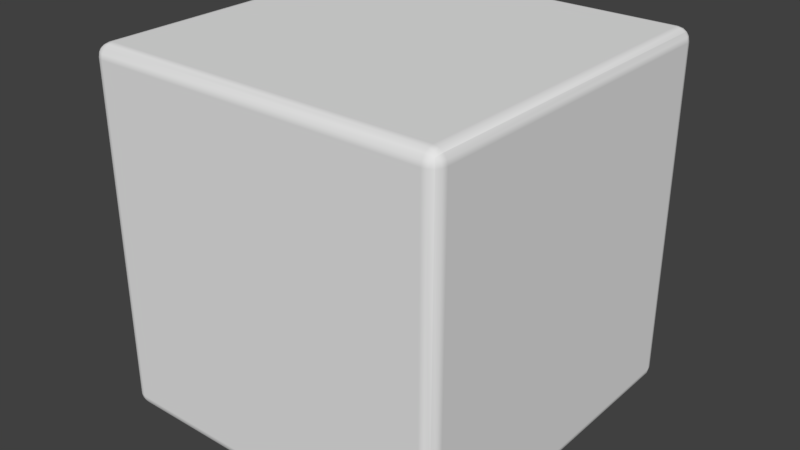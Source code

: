 # Source: rubikscube_faces.blend  (saved by Blender 2.78.0; exported with 4.5.12 LTS)
import bpy
from mathutils import Matrix  # noqa: F401  (used for matrix-valued properties, if any)

bpy.ops.wm.read_factory_settings(use_empty=True)
scene = bpy.context.scene
scene.name = 'Scene'

# ---- collections
col_collection_1 = bpy.data.collections.new('Collection 1'); scene.collection.children.link(col_collection_1)

# ---- world
world_world = bpy.data.worlds.new('World'); scene.world = world_world
world_world.color = (0.05088, 0.05088, 0.05088)
world_world.use_sun_shadow = False
world_world.sun_shadow_jitter_overblur = 0.0
world_world.cycles.sampling_method = 'MANUAL'

# ---- meshes
me_block_mesh_007 = bpy.data.meshes.new('block_mesh.007')
me_block_mesh_007.from_pydata([(-0.9293, -1.0, -0.9293), (-0.9293, -0.9793, -0.9793), (-0.9556, -0.9757, -0.9757), (-0.9701, -0.9701, -0.9701), (-0.9563, -0.9946, -0.9293), (-0.9793, -0.9793, -0.9293), (-0.9293, -0.9946, -0.9563), (-0.957, -0.9881, -0.957), (-0.9757, -0.9757, -0.9556), (-0.9293, -1.0, 0.9293), (-0.9293, -0.9946, 0.9563), (-0.9293, -0.9793, 0.9793), (-0.9563, -0.9946, 0.9293), (-0.957, -0.9881, 0.957), (-0.9556, -0.9757, 0.9757), (-0.9701, -0.9701, 0.9701), (-0.9793, -0.9793, 0.9293), (-0.9757, -0.9757, 0.9556), (0.9293, -1.0, -0.9293), (0.9701, -0.9701, -0.9701), (0.9793, -0.9793, -0.9293), (0.9757, -0.9757, -0.9556), (0.9293, -0.9946, -0.9563), (0.9293, -0.9793, -0.9793), (0.9563, -0.9946, -0.9293), (0.957, -0.9881, -0.957), (0.9556, -0.9757, -0.9757), (0.9293, -1.0, 0.9293), (0.9293, -0.9793, 0.9793), (0.9556, -0.9757, 0.9757), (0.9701, -0.9701, 0.9701), (0.9563, -0.9946, 0.9293), (0.9793, -0.9793, 0.9293), (0.9293, -0.9946, 0.9563), (0.957, -0.9881, 0.957), (0.9757, -0.9757, 0.9556)], [], [(18, 27, 9, 0), (0, 4, 7, 6), (4, 5, 8, 7), (6, 7, 2, 1), (7, 8, 3, 2), (9, 10, 13, 12), (10, 11, 14, 13), (12, 13, 17, 16), (13, 14, 15, 17), (18, 22, 25, 24), (22, 23, 26, 25), (24, 25, 21, 20), (25, 26, 19, 21), (27, 31, 34, 33), (31, 32, 35, 34), (33, 34, 29, 28), (34, 35, 30, 29), (0, 9, 12, 4), (4, 12, 16, 5), (27, 18, 24, 31), (31, 24, 20, 32), (1, 23, 22, 6), (6, 22, 18, 0), (28, 11, 10, 33), (33, 10, 9, 27)])
me_block_mesh_007.polygons.foreach_set('use_smooth', [True] * 25)
_uv = me_block_mesh_007.uv_layers.new(name='UVMap')
_uv.uv.foreach_set('vector', [0.03536, 0.9646, 0.03536, 0.03536, 0.9646, 0.03536, 0.9646, 0.9646, 0.9646, 0.9646, 0.9778, 0.9646, 0.9778, 0.9778, 0.9646, 0.9778, 0.9778, 0.9646, 1.0, 0.9646, 1.0, 0.9778, 0.9778, 0.9778, 0.9646, 0.9778, 0.9778, 0.9778, 0.9778, 1.0, 0.9646, 1.0, 0.9778, 0.9778, 1.0, 0.9778, 1.0, 1.0, 0.9778, 1.0, 0.9646, 0.03536, 0.9646, 0.02219, 0.9778, 0.02219, 0.9778, 0.03536, 0.9646, 0.02219, 0.9646, 4.215e-09, 0.9778, 2.645e-09, 0.9778, 0.02219, 0.9778, 0.03536, 0.9778, 0.02219, 1.0, 0.02219, 1.0, 0.03536, 0.9778, 0.02219, 0.9778, 2.645e-09, 1.0, 0.0, 1.0, 0.02219, 0.03536, 0.9646, 0.03536, 0.9778, 0.02219, 0.9778, 0.02219, 0.9646, 0.03536, 0.9778, 0.03536, 1.0, 0.02219, 1.0, 0.02219, 0.9778, 0.02219, 0.9646, 0.02219, 0.9778, 1.166e-07, 0.9778, 1.15e-07, 0.9646, 0.02219, 0.9778, 0.02219, 1.0, 0.0, 1.0, 1.166e-07, 0.9778, 0.03536, 0.03536, 0.02219, 0.03536, 0.02219, 0.02219, 0.03536, 0.02219, 0.02219, 0.03536, 4.215e-09, 0.03536, 2.645e-09, 0.02219, 0.02219, 0.02219, 0.03536, 0.02219, 0.02219, 0.02219, 0.02219, 1.166e-07, 0.03536, 1.15e-07, 0.02219, 0.02219, 2.645e-09, 0.02219, 0.0, 0.0, 0.02219, 1.166e-07, 0.9646, 0.9646, 0.9646, 0.03536, 0.9778, 0.03536, 0.9778, 0.9646, 0.9778, 0.9646, 0.9778, 0.03536, 1.0, 0.03536, 1.0, 0.9646, 0.03536, 0.03536, 0.03536, 0.9646, 0.02219, 0.9646, 0.02219, 0.03536, 0.02219, 0.03536, 0.02219, 0.9646, 1.15e-07, 0.9646, 4.215e-09, 0.03536, 0.9646, 1.0, 0.03536, 1.0, 0.03536, 0.9778, 0.9646, 0.9778, 0.9646, 0.9778, 0.03536, 0.9778, 0.03536, 0.9646, 0.9646, 0.9646, 0.03536, 1.15e-07, 0.9646, 4.215e-09, 0.9646, 0.02219, 0.03536, 0.02219, 0.03536, 0.02219, 0.9646, 0.02219, 0.9646, 0.03536, 0.03536, 0.03536])
me_block_mesh_007.use_remesh_preserve_volume = False
me_block_mesh_007.use_remesh_preserve_attributes = False
me_block_mesh_007.use_mirror_vertex_groups = False
me_block_mesh_007.update()
me_block_mesh_007.normals_split_custom_set([tuple(v) for v in zip(*[iter([-3.882e-06, -1.0, 1.99e-05, -2.009e-05, -1.0, -3.658e-06, 3.882e-06, -1.0, -1.99e-05, 2.009e-05, -1.0, 3.658e-06, 2.009e-05, -1.0, 3.658e-06, -0.3827, -0.9239, 2.319e-05, -0.3673, -0.8545, -0.3673, 2.309e-05, -0.9239, -0.3827, -0.3827, -0.9239, 2.319e-05, -0.4804, -0.8726, -0.08826, -0.5311, -0.7806, -0.3295, -0.3673, -0.8545, -0.3673, 2.309e-05, -0.9239, -0.3827, -0.3673, -0.8545, -0.3673, -0.3295, -0.7806, -0.5311, -0.08825, -0.8726, -0.4804, -0.3673, -0.8545, -0.3673, -0.5311, -0.7806, -0.3295, -0.4931, -0.7167, -0.4931, -0.3295, -0.7806, -0.5311, 3.882e-06, -1.0, -1.99e-05, 2.324e-05, -0.9239, 0.3827, -0.3673, -0.8545, 0.3673, -0.3827, -0.9239, -2.346e-05, 2.324e-05, -0.9239, 0.3827, -0.08826, -0.8726, 0.4804, -0.3295, -0.7806, 0.5311, -0.3673, -0.8545, 0.3673, -0.3827, -0.9239, -2.346e-05, -0.3673, -0.8545, 0.3673, -0.5311, -0.7806, 0.3295, -0.4968, -0.855, 0.1492, -0.3673, -0.8545, 0.3673, -0.3295, -0.7806, 0.5311, -0.4931, -0.7167, 0.4931, -0.5311, -0.7806, 0.3295, -3.882e-06, -1.0, 1.99e-05, -2.324e-05, -0.9239, -0.3827, 0.3673, -0.8545, -0.3673, 0.3827, -0.9239, 2.346e-05, -2.324e-05, -0.9239, -0.3827, 0.02823, -0.8628, -0.5047, 0.3295, -0.7806, -0.5311, 0.3673, -0.8545, -0.3673, 0.3827, -0.9239, 2.346e-05, 0.3673, -0.8545, -0.3673, 0.5311, -0.7806, -0.3295, 0.4804, -0.8726, -0.08827, 0.3673, -0.8545, -0.3673, 0.3295, -0.7806, -0.5311, 0.4931, -0.7167, -0.4931, 0.5311, -0.7806, -0.3295, -2.009e-05, -1.0, -3.658e-06, 0.3827, -0.9239, -2.319e-05, 0.3673, -0.8545, 0.3673, -2.309e-05, -0.9239, 0.3827, 0.3827, -0.9239, -2.319e-05, 0.4804, -0.8726, 0.08826, 0.5311, -0.7806, 0.3295, 0.3673, -0.8545, 0.3673, -2.309e-05, -0.9239, 0.3827, 0.3673, -0.8545, 0.3673, 0.3295, -0.7806, 0.5311, 0.08825, -0.8726, 0.4804, 0.3673, -0.8545, 0.3673, 0.5311, -0.7806, 0.3295, 0.4931, -0.7167, 0.4931, 0.3295, -0.7806, 0.5311, 2.009e-05, -1.0, 3.658e-06, 3.882e-06, -1.0, -1.99e-05, -0.3827, -0.9239, -2.346e-05, -0.3827, -0.9239, 2.319e-05, -0.3827, -0.9239, 2.319e-05, -0.3827, -0.9239, -2.346e-05, -0.4968, -0.855, 0.1492, -0.4804, -0.8726, -0.08826, -2.009e-05, -1.0, -3.658e-06, -3.882e-06, -1.0, 1.99e-05, 0.3827, -0.9239, 2.346e-05, 0.3827, -0.9239, -2.319e-05, 0.3827, -0.9239, -2.319e-05, 0.3827, -0.9239, 2.346e-05, 0.4804, -0.8726, -0.08827, 0.4804, -0.8726, 0.08826, -0.08825, -0.8726, -0.4804, 0.02823, -0.8628, -0.5047, -2.324e-05, -0.9239, -0.3827, 2.309e-05, -0.9239, -0.3827, 2.309e-05, -0.9239, -0.3827, -2.324e-05, -0.9239, -0.3827, -3.882e-06, -1.0, 1.99e-05, 2.009e-05, -1.0, 3.658e-06, 0.08825, -0.8726, 0.4804, -0.08826, -0.8726, 0.4804, 2.324e-05, -0.9239, 0.3827, -2.309e-05, -0.9239, 0.3827, -2.309e-05, -0.9239, 0.3827, 2.324e-05, -0.9239, 0.3827, 3.882e-06, -1.0, -1.99e-05, -2.009e-05, -1.0, -3.658e-06])] * 3)])
me_block_mesh_002 = bpy.data.meshes.new('block_mesh.002')
me_block_mesh_002.from_pydata([(-1.0, -0.9293, -0.9293), (-0.9701, -0.9701, -0.9701), (-0.9793, -0.9793, -0.9293), (-0.9757, -0.9757, -0.9556), (-0.9946, -0.9293, -0.9563), (-0.9793, -0.9293, -0.9793), (-0.9946, -0.9563, -0.9293), (-0.9881, -0.957, -0.957), (-0.9757, -0.9556, -0.9757), (-1.0, -0.9293, 0.9293), (-0.9701, -0.9701, 0.9701), (-0.9793, -0.9293, 0.9793), (-0.9757, -0.9556, 0.9757), (-0.9946, -0.9563, 0.9293), (-0.9793, -0.9793, 0.9293), (-0.9946, -0.9293, 0.9563), (-0.9881, -0.957, 0.957), (-0.9757, -0.9757, 0.9556), (-1.0, 0.9293, -0.9293), (-0.9793, 0.9293, -0.9793), (-0.9757, 0.9556, -0.9757), (-0.9701, 0.9701, -0.9701), (-0.9946, 0.9563, -0.9293), (-0.9793, 0.9793, -0.9293), (-0.9946, 0.9293, -0.9563), (-0.9881, 0.957, -0.957), (-0.9757, 0.9757, -0.9556), (-1.0, 0.9293, 0.9293), (-0.9701, 0.9701, 0.9701), (-0.9793, 0.9793, 0.9293), (-0.9757, 0.9757, 0.9556), (-0.9946, 0.9293, 0.9563), (-0.9793, 0.9293, 0.9793), (-0.9946, 0.9563, 0.9293), (-0.9881, 0.957, 0.957), (-0.9757, 0.9556, 0.9757)], [], [(0, 9, 27, 18), (0, 4, 7, 6), (4, 5, 8, 7), (6, 7, 3, 2), (7, 8, 1, 3), (9, 13, 16, 15), (13, 14, 17, 16), (15, 16, 12, 11), (16, 17, 10, 12), (18, 22, 25, 24), (22, 23, 26, 25), (24, 25, 20, 19), (25, 26, 21, 20), (27, 31, 34, 33), (31, 32, 35, 34), (33, 34, 30, 29), (34, 35, 28, 30), (19, 5, 4, 24), (24, 4, 0, 18), (2, 14, 13, 6), (6, 13, 9, 0), (11, 32, 31, 15), (15, 31, 27, 9), (29, 23, 22, 33), (33, 22, 18, 27)])
me_block_mesh_002.polygons.foreach_set('use_smooth', [True] * 25)
_uv = me_block_mesh_002.uv_layers.new(name='UVMap')
_uv.uv.foreach_set('vector', [0.9646, 0.9646, 0.03536, 0.9646, 0.03536, 0.03536, 0.9646, 0.03536, 0.9646, 0.9646, 0.9778, 0.9646, 0.9778, 0.9778, 0.9646, 0.9778, 0.9778, 0.9646, 1.0, 0.9646, 1.0, 0.9778, 0.9778, 0.9778, 0.9646, 0.9778, 0.9778, 0.9778, 0.9778, 1.0, 0.9646, 1.0, 0.9778, 0.9778, 1.0, 0.9778, 1.0, 1.0, 0.9778, 1.0, 0.03536, 0.9646, 0.03536, 0.9778, 0.02219, 0.9778, 0.02219, 0.9646, 0.03536, 0.9778, 0.03536, 1.0, 0.02219, 1.0, 0.02219, 0.9778, 0.02219, 0.9646, 0.02219, 0.9778, 1.166e-07, 0.9778, 1.15e-07, 0.9646, 0.02219, 0.9778, 0.02219, 1.0, 0.0, 1.0, 1.166e-07, 0.9778, 0.9646, 0.03536, 0.9646, 0.02219, 0.9778, 0.02219, 0.9778, 0.03536, 0.9646, 0.02219, 0.9646, 4.215e-09, 0.9778, 2.645e-09, 0.9778, 0.02219, 0.9778, 0.03536, 0.9778, 0.02219, 1.0, 0.02219, 1.0, 0.03536, 0.9778, 0.02219, 0.9778, 2.645e-09, 1.0, 0.0, 1.0, 0.02219, 0.03536, 0.03536, 0.02219, 0.03536, 0.02219, 0.02219, 0.03536, 0.02219, 0.02219, 0.03536, 4.215e-09, 0.03536, 2.645e-09, 0.02219, 0.02219, 0.02219, 0.03536, 0.02219, 0.02219, 0.02219, 0.02219, 1.166e-07, 0.03536, 1.15e-07, 0.02219, 0.02219, 2.645e-09, 0.02219, 0.0, 0.0, 0.02219, 1.166e-07, 1.0, 0.03536, 1.0, 0.9646, 0.9778, 0.9646, 0.9778, 0.03536, 0.9778, 0.03536, 0.9778, 0.9646, 0.9646, 0.9646, 0.9646, 0.03536, 0.9646, 1.0, 0.03536, 1.0, 0.03536, 0.9778, 0.9646, 0.9778, 0.9646, 0.9778, 0.03536, 0.9778, 0.03536, 0.9646, 0.9646, 0.9646, 1.15e-07, 0.9646, 4.215e-09, 0.03536, 0.02219, 0.03536, 0.02219, 0.9646, 0.02219, 0.9646, 0.02219, 0.03536, 0.03536, 0.03536, 0.03536, 0.9646, 0.03536, 1.15e-07, 0.9646, 4.215e-09, 0.9646, 0.02219, 0.03536, 0.02219, 0.03536, 0.02219, 0.9646, 0.02219, 0.9646, 0.03536, 0.03536, 0.03536])
me_block_mesh_002.use_remesh_preserve_volume = False
me_block_mesh_002.use_remesh_preserve_attributes = False
me_block_mesh_002.use_mirror_vertex_groups = False
me_block_mesh_002.update()
me_block_mesh_002.normals_split_custom_set([tuple(v) for v in zip(*[iter([-1.0, 3.658e-06, 2.009e-05, -1.0, 1.99e-05, -3.882e-06, -1.0, -3.658e-06, -2.009e-05, -1.0, -1.99e-05, 3.882e-06, -1.0, 3.658e-06, 2.009e-05, -0.9239, 2.319e-05, -0.3827, -0.8545, -0.3673, -0.3673, -0.9239, -0.3827, 2.309e-05, -0.9239, 2.319e-05, -0.3827, -0.8628, -0.02823, -0.5047, -0.7806, -0.3295, -0.5311, -0.8545, -0.3673, -0.3673, -0.9239, -0.3827, 2.309e-05, -0.8545, -0.3673, -0.3673, -0.7806, -0.5311, -0.3295, -0.8726, -0.4804, -0.08826, -0.8545, -0.3673, -0.3673, -0.7806, -0.3295, -0.5311, -0.7167, -0.4931, -0.4931, -0.7806, -0.5311, -0.3295, -1.0, 1.99e-05, -3.882e-06, -0.9239, -0.3827, -2.325e-05, -0.8545, -0.3673, 0.3673, -0.9201, -0.09814, 0.3792, -0.9239, -0.3827, -2.325e-05, -0.8628, -0.5047, 0.02823, -0.7806, -0.5311, 0.3295, -0.8545, -0.3673, 0.3673, -0.9201, -0.09814, 0.3792, -0.8545, -0.3673, 0.3673, -0.7806, -0.3295, 0.5311, -0.8269, -0.09021, 0.5551, -0.8545, -0.3673, 0.3673, -0.7806, -0.5311, 0.3295, -0.7167, -0.4931, 0.4931, -0.7806, -0.3295, 0.5311, -1.0, -1.99e-05, 3.882e-06, -0.9239, 0.3827, 2.325e-05, -0.8545, 0.3673, -0.3673, -0.9239, -2.346e-05, -0.3827, -0.9239, 0.3827, 2.325e-05, -0.8726, 0.4804, -0.08825, -0.7806, 0.5311, -0.3295, -0.8545, 0.3673, -0.3673, -0.9239, -2.346e-05, -0.3827, -0.8545, 0.3673, -0.3673, -0.7806, 0.3295, -0.5311, -0.8726, 0.08827, -0.4804, -0.8545, 0.3673, -0.3673, -0.7806, 0.5311, -0.3295, -0.7167, 0.4931, -0.4931, -0.7806, 0.3295, -0.5311, -1.0, -3.658e-06, -2.009e-05, -0.9201, 0.09814, 0.3792, -0.8545, 0.3673, 0.3673, -0.9239, 0.3827, -2.309e-05, -0.9201, 0.09814, 0.3792, -0.8269, 0.09021, 0.5551, -0.7806, 0.3295, 0.5311, -0.8545, 0.3673, 0.3673, -0.9239, 0.3827, -2.309e-05, -0.8545, 0.3673, 0.3673, -0.7806, 0.5311, 0.3295, -0.8726, 0.4804, 0.08826, -0.8545, 0.3673, 0.3673, -0.7806, 0.3295, 0.5311, -0.7167, 0.4931, 0.4931, -0.7806, 0.5311, 0.3295, -0.8726, 0.08827, -0.4804, -0.8628, -0.02823, -0.5047, -0.9239, 2.319e-05, -0.3827, -0.9239, -2.346e-05, -0.3827, -0.9239, -2.346e-05, -0.3827, -0.9239, 2.319e-05, -0.3827, -1.0, 3.658e-06, 2.009e-05, -1.0, -1.99e-05, 3.882e-06, -0.8726, -0.4804, -0.08826, -0.8628, -0.5047, 0.02823, -0.9239, -0.3827, -2.325e-05, -0.9239, -0.3827, 2.309e-05, -0.9239, -0.3827, 2.309e-05, -0.9239, -0.3827, -2.325e-05, -1.0, 1.99e-05, -3.882e-06, -1.0, 3.658e-06, 2.009e-05, -0.8269, -0.09021, 0.5551, -0.8269, 0.09021, 0.5551, -0.9201, 0.09814, 0.3792, -0.9201, -0.09814, 0.3792, -0.9201, -0.09814, 0.3792, -0.9201, 0.09814, 0.3792, -1.0, -3.658e-06, -2.009e-05, -1.0, 1.99e-05, -3.882e-06, -0.8726, 0.4804, 0.08826, -0.8726, 0.4804, -0.08825, -0.9239, 0.3827, 2.325e-05, -0.9239, 0.3827, -2.309e-05, -0.9239, 0.3827, -2.309e-05, -0.9239, 0.3827, 2.325e-05, -1.0, -1.99e-05, 3.882e-06, -1.0, -3.658e-06, -2.009e-05])] * 3)])
me_block_mesh_001 = bpy.data.meshes.new('block_mesh.001')
me_block_mesh_001.from_pydata([(-0.9293, -0.9293, -1.0), (-0.9293, -0.9563, -0.9946), (-0.9293, -0.9793, -0.9793), (-0.9563, -0.9293, -0.9946), (-0.957, -0.957, -0.9881), (-0.9556, -0.9757, -0.9757), (-0.9701, -0.9701, -0.9701), (-0.9793, -0.9293, -0.9793), (-0.9757, -0.9556, -0.9757), (-0.9293, 0.9293, -1.0), (-0.9563, 0.9293, -0.9946), (-0.9793, 0.9293, -0.9793), (-0.9293, 0.9563, -0.9946), (-0.957, 0.957, -0.9881), (-0.9757, 0.9556, -0.9757), (-0.9701, 0.9701, -0.9701), (-0.9293, 0.9793, -0.9793), (-0.9556, 0.9757, -0.9757), (0.9293, -0.9293, -1.0), (0.9563, -0.9293, -0.9946), (0.9793, -0.9293, -0.9793), (0.9293, -0.9563, -0.9946), (0.957, -0.957, -0.9881), (0.9757, -0.9556, -0.9757), (0.9701, -0.9701, -0.9701), (0.9293, -0.9793, -0.9793), (0.9556, -0.9757, -0.9757), (0.9293, 0.9293, -1.0), (0.9293, 0.9563, -0.9946), (0.9293, 0.9793, -0.9793), (0.9563, 0.9293, -0.9946), (0.957, 0.957, -0.9881), (0.9556, 0.9757, -0.9757), (0.9701, 0.9701, -0.9701), (0.9793, 0.9293, -0.9793), (0.9757, 0.9556, -0.9757)], [], [(0, 1, 4, 3), (1, 2, 5, 4), (3, 4, 8, 7), (4, 5, 6, 8), (9, 10, 13, 12), (10, 11, 14, 13), (12, 13, 17, 16), (13, 14, 15, 17), (18, 19, 22, 21), (19, 20, 23, 22), (21, 22, 26, 25), (22, 23, 24, 26), (27, 28, 31, 30), (28, 29, 32, 31), (30, 31, 35, 34), (31, 32, 33, 35), (9, 0, 3, 10), (10, 3, 7, 11), (27, 9, 12, 28), (28, 12, 16, 29), (18, 27, 30, 19), (19, 30, 34, 20), (0, 18, 21, 1), (1, 21, 25, 2), (9, 27, 18, 0)])
me_block_mesh_001.polygons.foreach_set('use_smooth', [True] * 25)
_uv = me_block_mesh_001.uv_layers.new(name='UVMap')
_uv.uv.foreach_set('vector', [0.9646, 0.03536, 0.9646, 0.02219, 0.9778, 0.02219, 0.9778, 0.03536, 0.9646, 0.02219, 0.9646, 3.161e-09, 0.9778, 1.984e-09, 0.9778, 0.02219, 0.9778, 0.03536, 0.9778, 0.02219, 1.0, 0.02219, 1.0, 0.03536, 0.9778, 0.02219, 0.9778, 1.984e-09, 1.0, 0.0, 1.0, 0.02219, 0.9646, 0.9646, 0.9778, 0.9646, 0.9778, 0.9778, 0.9646, 0.9778, 0.9778, 0.9646, 1.0, 0.9646, 1.0, 0.9778, 0.9778, 0.9778, 0.9646, 0.9778, 0.9778, 0.9778, 0.9778, 1.0, 0.9646, 1.0, 0.9778, 0.9778, 1.0, 0.9778, 1.0, 1.0, 0.9778, 1.0, 0.03536, 0.03536, 0.02219, 0.03536, 0.02219, 0.02219, 0.03536, 0.02219, 0.02219, 0.03536, 2.107e-09, 0.03536, 1.323e-09, 0.02219, 0.02219, 0.02219, 0.03536, 0.02219, 0.02219, 0.02219, 0.02219, 8.742e-08, 0.03536, 8.625e-08, 0.02219, 0.02219, 1.323e-09, 0.02219, 0.0, 0.0, 0.02219, 8.742e-08, 0.03536, 0.9646, 0.03536, 0.9778, 0.02219, 0.9778, 0.02219, 0.9646, 0.03536, 0.9778, 0.03536, 1.0, 0.02219, 1.0, 0.02219, 0.9778, 0.02219, 0.9646, 0.02219, 0.9778, 5.828e-08, 0.9778, 5.75e-08, 0.9646, 0.02219, 0.9778, 0.02219, 1.0, 0.0, 1.0, 5.828e-08, 0.9778, 0.9646, 0.9646, 0.9646, 0.03536, 0.9778, 0.03536, 0.9778, 0.9646, 0.9778, 0.9646, 0.9778, 0.03536, 1.0, 0.03536, 1.0, 0.9646, 0.03536, 0.9646, 0.9646, 0.9646, 0.9646, 0.9778, 0.03536, 0.9778, 0.03536, 0.9778, 0.9646, 0.9778, 0.9646, 1.0, 0.03536, 1.0, 0.03536, 0.03536, 0.03536, 0.9646, 0.02219, 0.9646, 0.02219, 0.03536, 0.02219, 0.03536, 0.02219, 0.9646, 5.75e-08, 0.9646, 2.107e-09, 0.03536, 0.9646, 0.03536, 0.03536, 0.03536, 0.03536, 0.02219, 0.9646, 0.02219, 0.9646, 0.02219, 0.03536, 0.02219, 0.03536, 8.625e-08, 0.9646, 3.161e-09, 0.9646, 0.9646, 0.03536, 0.9646, 0.03536, 0.03536, 0.9646, 0.03536])
me_block_mesh_001.use_remesh_preserve_volume = False
me_block_mesh_001.use_remesh_preserve_attributes = False
me_block_mesh_001.use_mirror_vertex_groups = False
me_block_mesh_001.update()
me_block_mesh_001.normals_split_custom_set([tuple(v) for v in zip(*[iter([1.568e-05, 8.058e-06, -1.0, 2.319e-05, -0.3827, -0.9239, -0.3673, -0.3673, -0.8545, -0.3827, 2.309e-05, -0.9239, 2.319e-05, -0.3827, -0.9239, -0.08827, -0.4804, -0.8726, -0.3295, -0.5311, -0.7806, -0.3673, -0.3673, -0.8545, -0.3827, 2.309e-05, -0.9239, -0.3673, -0.3673, -0.8545, -0.5311, -0.3295, -0.7806, -0.4968, -0.1492, -0.855, -0.3673, -0.3673, -0.8545, -0.3295, -0.5311, -0.7806, -0.4931, -0.4931, -0.7167, -0.5311, -0.3295, -0.7806, 7.884e-06, -1.59e-05, -1.0, -0.3827, -2.325e-05, -0.9239, -0.3673, 0.3673, -0.8545, 2.346e-05, 0.3827, -0.9239, -0.3827, -2.325e-05, -0.9239, -0.4804, 0.08825, -0.8726, -0.5311, 0.3295, -0.7806, -0.3673, 0.3673, -0.8545, 2.346e-05, 0.3827, -0.9239, -0.3673, 0.3673, -0.8545, -0.3295, 0.5311, -0.7806, -0.1492, 0.4968, -0.855, -0.3673, 0.3673, -0.8545, -0.5311, 0.3295, -0.7806, -0.4931, 0.4931, -0.7167, -0.3295, 0.5311, -0.7806, -7.884e-06, 1.59e-05, -1.0, 0.3827, 2.325e-05, -0.9239, 0.3673, -0.3673, -0.8545, -2.346e-05, -0.3827, -0.9239, 0.3827, 2.325e-05, -0.9239, 0.4804, -0.08825, -0.8726, 0.5311, -0.3295, -0.7806, 0.3673, -0.3673, -0.8545, -2.346e-05, -0.3827, -0.9239, 0.3673, -0.3673, -0.8545, 0.3295, -0.5311, -0.7806, 0.1492, -0.4968, -0.855, 0.3673, -0.3673, -0.8545, 0.5311, -0.3295, -0.7806, 0.4931, -0.4931, -0.7167, 0.3295, -0.5311, -0.7806, -1.568e-05, -8.058e-06, -1.0, -2.319e-05, 0.3827, -0.9239, 0.3673, 0.3673, -0.8545, 0.3827, -2.309e-05, -0.9239, -2.319e-05, 0.3827, -0.9239, 0.08827, 0.4804, -0.8726, 0.3295, 0.5311, -0.7806, 0.3673, 0.3673, -0.8545, 0.3827, -2.309e-05, -0.9239, 0.3673, 0.3673, -0.8545, 0.5311, 0.3295, -0.7806, 0.4968, 0.1492, -0.855, 0.3673, 0.3673, -0.8545, 0.3295, 0.5311, -0.7806, 0.4931, 0.4931, -0.7167, 0.5311, 0.3295, -0.7806, 7.884e-06, -1.59e-05, -1.0, 1.568e-05, 8.058e-06, -1.0, -0.3827, 2.309e-05, -0.9239, -0.3827, -2.325e-05, -0.9239, -0.3827, -2.325e-05, -0.9239, -0.3827, 2.309e-05, -0.9239, -0.4968, -0.1492, -0.855, -0.4804, 0.08825, -0.8726, -1.568e-05, -8.058e-06, -1.0, 7.884e-06, -1.59e-05, -1.0, 2.346e-05, 0.3827, -0.9239, -2.319e-05, 0.3827, -0.9239, -2.319e-05, 0.3827, -0.9239, 2.346e-05, 0.3827, -0.9239, -0.1492, 0.4968, -0.855, 0.08827, 0.4804, -0.8726, -7.884e-06, 1.59e-05, -1.0, -1.568e-05, -8.058e-06, -1.0, 0.3827, -2.309e-05, -0.9239, 0.3827, 2.325e-05, -0.9239, 0.3827, 2.325e-05, -0.9239, 0.3827, -2.309e-05, -0.9239, 0.4968, 0.1492, -0.855, 0.4804, -0.08825, -0.8726, 1.568e-05, 8.058e-06, -1.0, -7.884e-06, 1.59e-05, -1.0, -2.346e-05, -0.3827, -0.9239, 2.319e-05, -0.3827, -0.9239, 2.319e-05, -0.3827, -0.9239, -2.346e-05, -0.3827, -0.9239, 0.1492, -0.4968, -0.855, -0.08827, -0.4804, -0.8726, 7.884e-06, -1.59e-05, -1.0, -1.568e-05, -8.058e-06, -1.0, -7.884e-06, 1.59e-05, -1.0, 1.568e-05, 8.058e-06, -1.0])] * 3)])
me_block_mesh_006 = bpy.data.meshes.new('block_mesh.006')
me_block_mesh_006.from_pydata([(-0.9293, 1.0, -0.9293), (-0.9701, 0.9701, -0.9701), (-0.9793, 0.9793, -0.9293), (-0.9757, 0.9757, -0.9556), (-0.9293, 0.9946, -0.9563), (-0.9293, 0.9793, -0.9793), (-0.9563, 0.9946, -0.9293), (-0.957, 0.9881, -0.957), (-0.9556, 0.9757, -0.9757), (-0.9293, 1.0, 0.9293), (-0.9293, 0.9793, 0.9793), (-0.9556, 0.9757, 0.9757), (-0.9701, 0.9701, 0.9701), (-0.9563, 0.9946, 0.9293), (-0.9793, 0.9793, 0.9293), (-0.9293, 0.9946, 0.9563), (-0.957, 0.9881, 0.957), (-0.9757, 0.9757, 0.9556), (0.9293, 1.0, -0.9293), (0.9293, 0.9793, -0.9793), (0.9556, 0.9757, -0.9757), (0.9701, 0.9701, -0.9701), (0.9563, 0.9946, -0.9293), (0.9793, 0.9793, -0.9293), (0.9293, 0.9946, -0.9563), (0.957, 0.9881, -0.957), (0.9757, 0.9757, -0.9556), (0.9293, 1.0, 0.9293), (0.9701, 0.9701, 0.9701), (0.9793, 0.9793, 0.9293), (0.9757, 0.9757, 0.9556), (0.9293, 0.9946, 0.9563), (0.9293, 0.9793, 0.9793), (0.9563, 0.9946, 0.9293), (0.957, 0.9881, 0.957), (0.9556, 0.9757, 0.9757)], [], [(0, 9, 27, 18), (0, 4, 7, 6), (4, 5, 8, 7), (6, 7, 3, 2), (7, 8, 1, 3), (9, 13, 16, 15), (13, 14, 17, 16), (15, 16, 11, 10), (16, 17, 12, 11), (18, 22, 25, 24), (22, 23, 26, 25), (24, 25, 20, 19), (25, 26, 21, 20), (27, 31, 34, 33), (31, 32, 35, 34), (33, 34, 30, 29), (34, 35, 28, 30), (9, 0, 6, 13), (13, 6, 2, 14), (19, 5, 4, 24), (24, 4, 0, 18), (10, 32, 31, 15), (15, 31, 27, 9), (29, 23, 22, 33), (33, 22, 18, 27)])
me_block_mesh_006.polygons.foreach_set('use_smooth', [True] * 25)
_uv = me_block_mesh_006.uv_layers.new(name='UVMap')
_uv.uv.foreach_set('vector', [0.9646, 0.9646, 0.03536, 0.9646, 0.03536, 0.03536, 0.9646, 0.03536, 0.9646, 0.9646, 0.9778, 0.9646, 0.9778, 0.9778, 0.9646, 0.9778, 0.9778, 0.9646, 1.0, 0.9646, 1.0, 0.9778, 0.9778, 0.9778, 0.9646, 0.9778, 0.9778, 0.9778, 0.9778, 1.0, 0.9646, 1.0, 0.9778, 0.9778, 1.0, 0.9778, 1.0, 1.0, 0.9778, 1.0, 0.03536, 0.9646, 0.03536, 0.9778, 0.02219, 0.9778, 0.02219, 0.9646, 0.03536, 0.9778, 0.03536, 1.0, 0.02219, 1.0, 0.02219, 0.9778, 0.02219, 0.9646, 0.02219, 0.9778, 1.166e-07, 0.9778, 1.15e-07, 0.9646, 0.02219, 0.9778, 0.02219, 1.0, 0.0, 1.0, 1.166e-07, 0.9778, 0.9646, 0.03536, 0.9646, 0.02219, 0.9778, 0.02219, 0.9778, 0.03536, 0.9646, 0.02219, 0.9646, 7.376e-09, 0.9778, 4.629e-09, 0.9778, 0.02219, 0.9778, 0.03536, 0.9778, 0.02219, 1.0, 0.02219, 1.0, 0.03536, 0.9778, 0.02219, 0.9778, 4.629e-09, 1.0, 0.0, 1.0, 0.02219, 0.03536, 0.03536, 0.02219, 0.03536, 0.02219, 0.02219, 0.03536, 0.02219, 0.02219, 0.03536, 4.215e-09, 0.03536, 2.645e-09, 0.02219, 0.02219, 0.02219, 0.03536, 0.02219, 0.02219, 0.02219, 0.02219, 2.04e-07, 0.03536, 2.012e-07, 0.02219, 0.02219, 2.645e-09, 0.02219, 0.0, 0.0, 0.02219, 2.04e-07, 0.03536, 0.9646, 0.9646, 0.9646, 0.9646, 0.9778, 0.03536, 0.9778, 0.03536, 0.9778, 0.9646, 0.9778, 0.9646, 1.0, 0.03536, 1.0, 1.0, 0.03536, 1.0, 0.9646, 0.9778, 0.9646, 0.9778, 0.03536, 0.9778, 0.03536, 0.9778, 0.9646, 0.9646, 0.9646, 0.9646, 0.03536, 1.15e-07, 0.9646, 4.215e-09, 0.03536, 0.02219, 0.03536, 0.02219, 0.9646, 0.02219, 0.9646, 0.02219, 0.03536, 0.03536, 0.03536, 0.03536, 0.9646, 0.03536, 2.012e-07, 0.9646, 7.376e-09, 0.9646, 0.02219, 0.03536, 0.02219, 0.03536, 0.02219, 0.9646, 0.02219, 0.9646, 0.03536, 0.03536, 0.03536])
me_block_mesh_006.use_remesh_preserve_volume = False
me_block_mesh_006.use_remesh_preserve_attributes = False
me_block_mesh_006.use_mirror_vertex_groups = False
me_block_mesh_006.update()
me_block_mesh_006.normals_split_custom_set([tuple(v) for v in zip(*[iter([3.882e-06, 1.0, 1.99e-05, 2.009e-05, 1.0, -3.658e-06, -3.882e-06, 1.0, -1.99e-05, -2.009e-05, 1.0, 3.658e-06, 3.882e-06, 1.0, 1.99e-05, 2.324e-05, 0.9239, -0.3827, -0.3673, 0.8545, -0.3673, -0.3827, 0.9239, 2.346e-05, 2.324e-05, 0.9239, -0.3827, -0.02823, 0.8628, -0.5047, -0.3295, 0.7806, -0.5311, -0.3673, 0.8545, -0.3673, -0.3827, 0.9239, 2.346e-05, -0.3673, 0.8545, -0.3673, -0.5311, 0.7806, -0.3295, -0.4804, 0.8726, -0.08827, -0.3673, 0.8545, -0.3673, -0.3295, 0.7806, -0.5311, -0.4931, 0.7167, -0.4931, -0.5311, 0.7806, -0.3295, 2.009e-05, 1.0, -3.658e-06, -0.3827, 0.9239, -2.319e-05, -0.3673, 0.8545, 0.3673, -0.09814, 0.9201, 0.3792, -0.3827, 0.9239, -2.319e-05, -0.4804, 0.8726, 0.08826, -0.5311, 0.7806, 0.3295, -0.3673, 0.8545, 0.3673, -0.09814, 0.9201, 0.3792, -0.3673, 0.8545, 0.3673, -0.3295, 0.7806, 0.5311, -0.09021, 0.8269, 0.5551, -0.3673, 0.8545, 0.3673, -0.5311, 0.7806, 0.3295, -0.4931, 0.7167, 0.4931, -0.3295, 0.7806, 0.5311, -2.009e-05, 1.0, 3.658e-06, 0.3827, 0.9239, 2.319e-05, 0.3673, 0.8545, -0.3673, -2.309e-05, 0.9239, -0.3827, 0.3827, 0.9239, 2.319e-05, 0.4804, 0.8726, -0.08826, 0.5311, 0.7806, -0.3295, 0.3673, 0.8545, -0.3673, -2.309e-05, 0.9239, -0.3827, 0.3673, 0.8545, -0.3673, 0.3295, 0.7806, -0.5311, 0.08825, 0.8726, -0.4804, 0.3673, 0.8545, -0.3673, 0.5311, 0.7806, -0.3295, 0.4931, 0.7167, -0.4931, 0.3295, 0.7806, -0.5311, -3.882e-06, 1.0, -1.99e-05, 0.09814, 0.9201, 0.3792, 0.3673, 0.8545, 0.3673, 0.3827, 0.9239, -2.346e-05, 0.09814, 0.9201, 0.3792, 0.09021, 0.8269, 0.5551, 0.3295, 0.7806, 0.5311, 0.3673, 0.8545, 0.3673, 0.3827, 0.9239, -2.346e-05, 0.3673, 0.8545, 0.3673, 0.5311, 0.7806, 0.3295, 0.4804, 0.8726, 0.08827, 0.3673, 0.8545, 0.3673, 0.3295, 0.7806, 0.5311, 0.4931, 0.7167, 0.4931, 0.5311, 0.7806, 0.3295, 2.009e-05, 1.0, -3.658e-06, 3.882e-06, 1.0, 1.99e-05, -0.3827, 0.9239, 2.346e-05, -0.3827, 0.9239, -2.319e-05, -0.3827, 0.9239, -2.319e-05, -0.3827, 0.9239, 2.346e-05, -0.4804, 0.8726, -0.08827, -0.4804, 0.8726, 0.08826, 0.08825, 0.8726, -0.4804, -0.02823, 0.8628, -0.5047, 2.324e-05, 0.9239, -0.3827, -2.309e-05, 0.9239, -0.3827, -2.309e-05, 0.9239, -0.3827, 2.324e-05, 0.9239, -0.3827, 3.882e-06, 1.0, 1.99e-05, -2.009e-05, 1.0, 3.658e-06, -0.09021, 0.8269, 0.5551, 0.09021, 0.8269, 0.5551, 0.09814, 0.9201, 0.3792, -0.09814, 0.9201, 0.3792, -0.09814, 0.9201, 0.3792, 0.09814, 0.9201, 0.3792, -3.882e-06, 1.0, -1.99e-05, 2.009e-05, 1.0, -3.658e-06, 0.4804, 0.8726, 0.08827, 0.4804, 0.8726, -0.08826, 0.3827, 0.9239, 2.319e-05, 0.3827, 0.9239, -2.346e-05, 0.3827, 0.9239, -2.346e-05, 0.3827, 0.9239, 2.319e-05, -2.009e-05, 1.0, 3.658e-06, -3.882e-06, 1.0, -1.99e-05])] * 3)])
me_block_mesh_005 = bpy.data.meshes.new('block_mesh.005')
me_block_mesh_005.from_pydata([(1.0, -0.9293, -0.9293), (0.9793, -0.9293, -0.9793), (0.9757, -0.9556, -0.9757), (0.9701, -0.9701, -0.9701), (0.9946, -0.9563, -0.9293), (0.9793, -0.9793, -0.9293), (0.9946, -0.9293, -0.9563), (0.9881, -0.957, -0.957), (0.9757, -0.9757, -0.9556), (1.0, -0.9293, 0.9293), (0.9701, -0.9701, 0.9701), (0.9793, -0.9793, 0.9293), (0.9757, -0.9757, 0.9556), (0.9946, -0.9293, 0.9563), (0.9793, -0.9293, 0.9793), (0.9946, -0.9563, 0.9293), (0.9881, -0.957, 0.957), (0.9757, -0.9556, 0.9757), (1.0, 0.9293, -0.9293), (0.9701, 0.9701, -0.9701), (0.9793, 0.9793, -0.9293), (0.9757, 0.9757, -0.9556), (0.9946, 0.9293, -0.9563), (0.9793, 0.9293, -0.9793), (0.9946, 0.9563, -0.9293), (0.9881, 0.957, -0.957), (0.9757, 0.9556, -0.9757), (1.0, 0.9293, 0.9293), (0.9793, 0.9293, 0.9793), (0.9757, 0.9556, 0.9757), (0.9701, 0.9701, 0.9701), (0.9946, 0.9563, 0.9293), (0.9793, 0.9793, 0.9293), (0.9946, 0.9293, 0.9563), (0.9881, 0.957, 0.957), (0.9757, 0.9757, 0.9556)], [], [(18, 27, 9, 0), (0, 4, 7, 6), (4, 5, 8, 7), (6, 7, 2, 1), (7, 8, 3, 2), (9, 13, 16, 15), (13, 14, 17, 16), (15, 16, 12, 11), (16, 17, 10, 12), (18, 22, 25, 24), (22, 23, 26, 25), (24, 25, 21, 20), (25, 26, 19, 21), (27, 31, 34, 33), (31, 32, 35, 34), (33, 34, 29, 28), (34, 35, 30, 29), (27, 18, 24, 31), (31, 24, 20, 32), (1, 23, 22, 6), (6, 22, 18, 0), (28, 14, 13, 33), (33, 13, 9, 27), (11, 5, 4, 15), (15, 4, 0, 9)])
me_block_mesh_005.polygons.foreach_set('use_smooth', [True] * 25)
_uv = me_block_mesh_005.uv_layers.new(name='UVMap')
_uv.uv.foreach_set('vector', [0.9646, 0.9646, 0.03536, 0.9646, 0.03536, 0.03536, 0.9646, 0.03536, 0.9646, 0.03536, 0.9646, 0.02219, 0.9778, 0.02219, 0.9778, 0.03536, 0.9646, 0.02219, 0.9646, 9.483e-09, 0.9778, 5.952e-09, 0.9778, 0.02219, 0.9778, 0.03536, 0.9778, 0.02219, 1.0, 0.02219, 1.0, 0.03536, 0.9778, 0.02219, 0.9778, 5.952e-09, 1.0, 0.0, 1.0, 0.02219, 0.03536, 0.03536, 0.02219, 0.03536, 0.02219, 0.02219, 0.03536, 0.02219, 0.02219, 0.03536, 1.37e-08, 0.03536, 8.597e-09, 0.02219, 0.02219, 0.02219, 0.03536, 0.02219, 0.02219, 0.02219, 0.02219, 2.623e-07, 0.03536, 2.587e-07, 0.02219, 0.02219, 8.597e-09, 0.02219, 0.0, 0.0, 0.02219, 2.623e-07, 0.9646, 0.9646, 0.9778, 0.9646, 0.9778, 0.9778, 0.9646, 0.9778, 0.9778, 0.9646, 1.0, 0.9646, 1.0, 0.9778, 0.9778, 0.9778, 0.9646, 0.9778, 0.9778, 0.9778, 0.9778, 1.0, 0.9646, 1.0, 0.9778, 0.9778, 1.0, 0.9778, 1.0, 1.0, 0.9778, 1.0, 0.03536, 0.9646, 0.03536, 0.9778, 0.02219, 0.9778, 0.02219, 0.9646, 0.03536, 0.9778, 0.03536, 1.0, 0.02219, 1.0, 0.02219, 0.9778, 0.02219, 0.9646, 0.02219, 0.9778, 3.788e-07, 0.9778, 3.737e-07, 0.9646, 0.02219, 0.9778, 0.02219, 1.0, 0.0, 1.0, 3.788e-07, 0.9778, 0.03536, 0.9646, 0.9646, 0.9646, 0.9646, 0.9778, 0.03536, 0.9778, 0.03536, 0.9778, 0.9646, 0.9778, 0.9646, 1.0, 0.03536, 1.0, 1.0, 0.03536, 1.0, 0.9646, 0.9778, 0.9646, 0.9778, 0.03536, 0.9778, 0.03536, 0.9778, 0.9646, 0.9646, 0.9646, 0.9646, 0.03536, 3.737e-07, 0.9646, 1.37e-08, 0.03536, 0.02219, 0.03536, 0.02219, 0.9646, 0.02219, 0.9646, 0.02219, 0.03536, 0.03536, 0.03536, 0.03536, 0.9646, 0.03536, 2.587e-07, 0.9646, 9.483e-09, 0.9646, 0.02219, 0.03536, 0.02219, 0.03536, 0.02219, 0.9646, 0.02219, 0.9646, 0.03536, 0.03536, 0.03536])
me_block_mesh_005.use_remesh_preserve_volume = False
me_block_mesh_005.use_remesh_preserve_attributes = False
me_block_mesh_005.use_mirror_vertex_groups = False
me_block_mesh_005.update()
me_block_mesh_005.normals_split_custom_set([tuple(v) for v in zip(*[iter([1.0, -3.658e-06, 2.009e-05, 1.0, -1.99e-05, -3.882e-06, 1.0, 3.658e-06, -2.009e-05, 1.0, 1.99e-05, 3.882e-06, 1.0, 1.99e-05, 3.882e-06, 0.9239, -0.3827, 2.325e-05, 0.8545, -0.3673, -0.3673, 0.9239, 2.346e-05, -0.3827, 0.9239, -0.3827, 2.325e-05, 0.8726, -0.4804, -0.08825, 0.7806, -0.5311, -0.3295, 0.8545, -0.3673, -0.3673, 0.9239, 2.346e-05, -0.3827, 0.8545, -0.3673, -0.3673, 0.7806, -0.3295, -0.5311, 0.8726, -0.08827, -0.4804, 0.8545, -0.3673, -0.3673, 0.7806, -0.5311, -0.3295, 0.7167, -0.4931, -0.4931, 0.7806, -0.3295, -0.5311, 1.0, 3.658e-06, -2.009e-05, 0.9239, 2.319e-05, 0.3827, 0.8545, -0.3673, 0.3673, 0.9239, -0.3827, -2.309e-05, 0.9239, 2.319e-05, 0.3827, 0.8628, -0.02823, 0.5047, 0.7806, -0.3295, 0.5311, 0.8545, -0.3673, 0.3673, 0.9239, -0.3827, -2.309e-05, 0.8545, -0.3673, 0.3673, 0.7806, -0.5311, 0.3295, 0.8726, -0.4804, 0.08826, 0.8545, -0.3673, 0.3673, 0.7806, -0.3295, 0.5311, 0.7167, -0.4931, 0.4931, 0.7806, -0.5311, 0.3295, 1.0, -3.658e-06, 2.009e-05, 0.9239, -2.319e-05, -0.3827, 0.8545, 0.3673, -0.3673, 0.9239, 0.3827, 2.309e-05, 0.9239, -2.319e-05, -0.3827, 0.8628, 0.02823, -0.5047, 0.7806, 0.3295, -0.5311, 0.8545, 0.3673, -0.3673, 0.9239, 0.3827, 2.309e-05, 0.8545, 0.3673, -0.3673, 0.7806, 0.5311, -0.3295, 0.8726, 0.4804, -0.08826, 0.8545, 0.3673, -0.3673, 0.7806, 0.3295, -0.5311, 0.7167, 0.4931, -0.4931, 0.7806, 0.5311, -0.3295, 1.0, -1.99e-05, -3.882e-06, 0.9239, 0.3827, -2.325e-05, 0.8545, 0.3673, 0.3673, 0.9239, -2.346e-05, 0.3827, 0.9239, 0.3827, -2.325e-05, 0.8726, 0.4804, 0.08825, 0.7806, 0.5311, 0.3295, 0.8545, 0.3673, 0.3673, 0.9239, -2.346e-05, 0.3827, 0.8545, 0.3673, 0.3673, 0.7806, 0.3295, 0.5311, 0.8726, 0.08827, 0.4804, 0.8545, 0.3673, 0.3673, 0.7806, 0.5311, 0.3295, 0.7167, 0.4931, 0.4931, 0.7806, 0.3295, 0.5311, 1.0, -1.99e-05, -3.882e-06, 1.0, -3.658e-06, 2.009e-05, 0.9239, 0.3827, 2.309e-05, 0.9239, 0.3827, -2.325e-05, 0.9239, 0.3827, -2.325e-05, 0.9239, 0.3827, 2.309e-05, 0.8726, 0.4804, -0.08826, 0.8726, 0.4804, 0.08825, 0.8726, -0.08827, -0.4804, 0.8628, 0.02823, -0.5047, 0.9239, -2.319e-05, -0.3827, 0.9239, 2.346e-05, -0.3827, 0.9239, 2.346e-05, -0.3827, 0.9239, -2.319e-05, -0.3827, 1.0, -3.658e-06, 2.009e-05, 1.0, 1.99e-05, 3.882e-06, 0.8726, 0.08827, 0.4804, 0.8628, -0.02823, 0.5047, 0.9239, 2.319e-05, 0.3827, 0.9239, -2.346e-05, 0.3827, 0.9239, -2.346e-05, 0.3827, 0.9239, 2.319e-05, 0.3827, 1.0, 3.658e-06, -2.009e-05, 1.0, -1.99e-05, -3.882e-06, 0.8726, -0.4804, 0.08826, 0.8726, -0.4804, -0.08825, 0.9239, -0.3827, 2.325e-05, 0.9239, -0.3827, -2.309e-05, 0.9239, -0.3827, -2.309e-05, 0.9239, -0.3827, 2.325e-05, 1.0, 1.99e-05, 3.882e-06, 1.0, 3.658e-06, -2.009e-05])] * 3)])
me_block_mesh_004 = bpy.data.meshes.new('block_mesh.004')
me_block_mesh_004.from_pydata([(-0.9293, -0.9293, 1.0), (-0.9293, -0.9793, 0.9793), (-0.9556, -0.9757, 0.9757), (-0.9701, -0.9701, 0.9701), (-0.9563, -0.9293, 0.9946), (-0.9793, -0.9293, 0.9793), (-0.9293, -0.9563, 0.9946), (-0.957, -0.957, 0.9881), (-0.9757, -0.9556, 0.9757), (-0.9293, 0.9293, 1.0), (-0.9293, 0.9563, 0.9946), (-0.9293, 0.9793, 0.9793), (-0.9563, 0.9293, 0.9946), (-0.957, 0.957, 0.9881), (-0.9556, 0.9757, 0.9757), (-0.9701, 0.9701, 0.9701), (-0.9793, 0.9293, 0.9793), (-0.9757, 0.9556, 0.9757), (0.9293, -0.9293, 1.0), (0.9293, -0.9563, 0.9946), (0.9293, -0.9793, 0.9793), (0.9563, -0.9293, 0.9946), (0.957, -0.957, 0.9881), (0.9556, -0.9757, 0.9757), (0.9701, -0.9701, 0.9701), (0.9793, -0.9293, 0.9793), (0.9757, -0.9556, 0.9757), (0.9293, 0.9293, 1.0), (0.9563, 0.9293, 0.9946), (0.9793, 0.9293, 0.9793), (0.9293, 0.9563, 0.9946), (0.957, 0.957, 0.9881), (0.9757, 0.9556, 0.9757), (0.9701, 0.9701, 0.9701), (0.9293, 0.9793, 0.9793), (0.9556, 0.9757, 0.9757)], [], [(27, 9, 0, 18), (0, 4, 7, 6), (4, 5, 8, 7), (6, 7, 2, 1), (7, 8, 3, 2), (9, 10, 13, 12), (10, 11, 14, 13), (12, 13, 17, 16), (13, 14, 15, 17), (18, 19, 22, 21), (19, 20, 23, 22), (21, 22, 26, 25), (22, 23, 24, 26), (27, 28, 31, 30), (28, 29, 32, 31), (30, 31, 35, 34), (31, 32, 33, 35), (0, 9, 12, 4), (4, 12, 16, 5), (9, 27, 30, 10), (10, 30, 34, 11), (27, 18, 21, 28), (28, 21, 25, 29), (18, 0, 6, 19), (19, 6, 1, 20)])
me_block_mesh_004.polygons.foreach_set('use_smooth', [True] * 25)
_uv = me_block_mesh_004.uv_layers.new(name='UVMap')
_uv.uv.foreach_set('vector', [0.9646, 0.03536, 0.9646, 0.9646, 0.03536, 0.9646, 0.03536, 0.03536, 0.03536, 0.9646, 0.03536, 0.9778, 0.02219, 0.9778, 0.02219, 0.9646, 0.03536, 0.9778, 0.03536, 1.0, 0.02219, 1.0, 0.02219, 0.9778, 0.02219, 0.9646, 0.02219, 0.9778, 0.0, 0.9778, 0.0, 0.9646, 0.02219, 0.9778, 0.02219, 1.0, 0.0, 1.0, 0.0, 0.9778, 0.9646, 0.9646, 0.9778, 0.9646, 0.9778, 0.9778, 0.9646, 0.9778, 0.9778, 0.9646, 1.0, 0.9646, 1.0, 0.9778, 0.9778, 0.9778, 0.9646, 0.9778, 0.9778, 0.9778, 0.9778, 1.0, 0.9646, 1.0, 0.9778, 0.9778, 1.0, 0.9778, 1.0, 1.0, 0.9778, 1.0, 0.03536, 0.03536, 0.02219, 0.03536, 0.02219, 0.02219, 0.03536, 0.02219, 0.02219, 0.03536, 0.0, 0.03536, 0.0, 0.02219, 0.02219, 0.02219, 0.03536, 0.02219, 0.02219, 0.02219, 0.02219, 1.457e-07, 0.03536, 1.437e-07, 0.02219, 0.02219, 0.0, 0.02219, 0.0, 0.0, 0.02219, 1.457e-07, 0.9646, 0.03536, 0.9646, 0.02219, 0.9778, 0.02219, 0.9778, 0.03536, 0.9646, 0.02219, 0.9646, 5.268e-09, 0.9778, 3.307e-09, 0.9778, 0.02219, 0.9778, 0.03536, 0.9778, 0.02219, 1.0, 0.02219, 1.0, 0.03536, 0.9778, 0.02219, 0.9778, 3.307e-09, 1.0, 0.0, 1.0, 0.02219, 0.03536, 0.9646, 0.9646, 0.9646, 0.9646, 0.9778, 0.03536, 0.9778, 0.03536, 0.9778, 0.9646, 0.9778, 0.9646, 1.0, 0.03536, 1.0, 0.9646, 0.9646, 0.9646, 0.03536, 0.9778, 0.03536, 0.9778, 0.9646, 0.9778, 0.9646, 0.9778, 0.03536, 1.0, 0.03536, 1.0, 0.9646, 0.9646, 0.03536, 0.03536, 0.03536, 0.03536, 0.02219, 0.9646, 0.02219, 0.9646, 0.02219, 0.03536, 0.02219, 0.03536, 1.437e-07, 0.9646, 5.268e-09, 0.03536, 0.03536, 0.03536, 0.9646, 0.02219, 0.9646, 0.02219, 0.03536, 0.02219, 0.03536, 0.02219, 0.9646, 0.0, 0.9646, 0.0, 0.03536])
me_block_mesh_004.use_remesh_preserve_volume = False
me_block_mesh_004.use_remesh_preserve_attributes = False
me_block_mesh_004.use_mirror_vertex_groups = False
me_block_mesh_004.update()
me_block_mesh_004.normals_split_custom_set([tuple(v) for v in zip(*[iter([-1.99e-05, -3.882e-06, 1.0, 3.658e-06, -2.009e-05, 1.0, 1.99e-05, 3.882e-06, 1.0, -3.658e-06, 2.009e-05, 1.0, 1.99e-05, 3.882e-06, 1.0, -0.3792, -0.09814, 0.9201, -0.3673, -0.3673, 0.8545, 2.346e-05, -0.3827, 0.9239, -0.3792, -0.09814, 0.9201, -0.5551, -0.09021, 0.8269, -0.5311, -0.3295, 0.7806, -0.3673, -0.3673, 0.8545, 2.346e-05, -0.3827, 0.9239, -0.3673, -0.3673, 0.8545, -0.3295, -0.5311, 0.7806, -0.08826, -0.4804, 0.8726, -0.3673, -0.3673, 0.8545, -0.5311, -0.3295, 0.7806, -0.4931, -0.4931, 0.7167, -0.3295, -0.5311, 0.7806, 3.658e-06, -2.009e-05, 1.0, -0.09814, 0.3792, 0.9201, -0.3673, 0.3673, 0.8545, -0.3792, 0.09814, 0.9201, -0.09814, 0.3792, 0.9201, -0.09021, 0.5551, 0.8269, -0.3295, 0.5311, 0.7806, -0.3673, 0.3673, 0.8545, -0.3792, 0.09814, 0.9201, -0.3673, 0.3673, 0.8545, -0.5311, 0.3295, 0.7806, -0.5551, 0.09021, 0.8269, -0.3673, 0.3673, 0.8545, -0.3295, 0.5311, 0.7806, -0.4931, 0.4931, 0.7167, -0.5311, 0.3295, 0.7806, -3.658e-06, 2.009e-05, 1.0, -2.319e-05, -0.3827, 0.9239, 0.3673, -0.3673, 0.8545, 0.3827, 2.309e-05, 0.9239, -2.319e-05, -0.3827, 0.9239, 0.08827, -0.4804, 0.8726, 0.3295, -0.5311, 0.7806, 0.3673, -0.3673, 0.8545, 0.3827, 2.309e-05, 0.9239, 0.3673, -0.3673, 0.8545, 0.5311, -0.3295, 0.7806, 0.4968, -0.1492, 0.855, 0.3673, -0.3673, 0.8545, 0.3295, -0.5311, 0.7806, 0.4931, -0.4931, 0.7167, 0.5311, -0.3295, 0.7806, -1.99e-05, -3.882e-06, 1.0, 0.3827, -2.325e-05, 0.9239, 0.3673, 0.3673, 0.8545, 0.09814, 0.3792, 0.9201, 0.3827, -2.325e-05, 0.9239, 0.4804, 0.08825, 0.8726, 0.5311, 0.3295, 0.7806, 0.3673, 0.3673, 0.8545, 0.09814, 0.3792, 0.9201, 0.3673, 0.3673, 0.8545, 0.3295, 0.5311, 0.7806, 0.09021, 0.5551, 0.8269, 0.3673, 0.3673, 0.8545, 0.5311, 0.3295, 0.7806, 0.4931, 0.4931, 0.7167, 0.3295, 0.5311, 0.7806, 1.99e-05, 3.882e-06, 1.0, 3.658e-06, -2.009e-05, 1.0, -0.3792, 0.09814, 0.9201, -0.3792, -0.09814, 0.9201, -0.3792, -0.09814, 0.9201, -0.3792, 0.09814, 0.9201, -0.5551, 0.09021, 0.8269, -0.5551, -0.09021, 0.8269, 3.658e-06, -2.009e-05, 1.0, -1.99e-05, -3.882e-06, 1.0, 0.09814, 0.3792, 0.9201, -0.09814, 0.3792, 0.9201, -0.09814, 0.3792, 0.9201, 0.09814, 0.3792, 0.9201, 0.09021, 0.5551, 0.8269, -0.09021, 0.5551, 0.8269, -1.99e-05, -3.882e-06, 1.0, -3.658e-06, 2.009e-05, 1.0, 0.3827, 2.309e-05, 0.9239, 0.3827, -2.325e-05, 0.9239, 0.3827, -2.325e-05, 0.9239, 0.3827, 2.309e-05, 0.9239, 0.4968, -0.1492, 0.855, 0.4804, 0.08825, 0.8726, -3.658e-06, 2.009e-05, 1.0, 1.99e-05, 3.882e-06, 1.0, 2.346e-05, -0.3827, 0.9239, -2.319e-05, -0.3827, 0.9239, -2.319e-05, -0.3827, 0.9239, 2.346e-05, -0.3827, 0.9239, -0.08826, -0.4804, 0.8726, 0.08827, -0.4804, 0.8726])] * 3)])

# ---- objects
ob_face5 = bpy.data.objects.new('face5', me_block_mesh_007)
ob_face4 = bpy.data.objects.new('face4', me_block_mesh_002)
ob_face3 = bpy.data.objects.new('face3', me_block_mesh_001)
ob_face2 = bpy.data.objects.new('face2', me_block_mesh_006)
ob_face1 = bpy.data.objects.new('face1', me_block_mesh_005)
ob_face0 = bpy.data.objects.new('face0', me_block_mesh_004)

# ---- transforms, parenting, visibility, modifiers, constraints
ob_face5.location = (0.0, 0.0, 0.0)
ob_face5.lineart.crease_threshold = 0.0
ob_face4.location = (0.0, 0.0, 0.0)
ob_face4.lineart.crease_threshold = 0.0
ob_face3.location = (0.0, 0.0, 0.0)
ob_face3.lineart.crease_threshold = 0.0
ob_face2.location = (0.0, 0.0, 0.0)
ob_face2.lineart.crease_threshold = 0.0
ob_face1.location = (0.0, 0.0, 0.0)
ob_face1.lineart.crease_threshold = 0.0
ob_face0.location = (0.0, 0.0, 0.0)
ob_face0.lineart.crease_threshold = 0.0

# ---- collection membership
col_collection_1.objects.link(ob_face5)
col_collection_1.objects.link(ob_face4)
col_collection_1.objects.link(ob_face3)
col_collection_1.objects.link(ob_face2)
col_collection_1.objects.link(ob_face1)
col_collection_1.objects.link(ob_face0)

# ---- scene / render settings (as saved in the file)
scene.frame_start = 1; scene.frame_end = 250; scene.frame_set(1)
scene.render.engine = 'CYCLES'
scene.render.resolution_percentage = 50
scene.render.dither_intensity = 0.0
scene.cycles.use_denoising = False
scene.cycles.samples = 128
scene.cycles.sampling_pattern = 'TABULATED_SOBOL'
scene.cycles.light_sampling_threshold = 0.0
scene.cycles.use_adaptive_sampling = False
scene.cycles.use_light_tree = False
scene.cycles.blur_glossy = 0.0
scene.cycles.sample_clamp_indirect = 0.0
scene.view_settings.view_transform = 'Standard'
bpy.context.view_layer.update()

# ---- added for rendering (the .blend has no active camera and no usable light): camera, sun
cam_auto = bpy.data.cameras.new('AutoCamera')
cam_auto.lens = 50.0
cam_auto.sensor_width = 36.0
cam_auto.clip_end = 1000.0
ob_auto_camera = bpy.data.objects.new('AutoCamera', cam_auto)
scene.collection.objects.link(ob_auto_camera)
ob_auto_camera.location = (3.20507, -3.84609, 2.56406)
ob_auto_camera.rotation_euler = (1.09748, -7.21219e-08, 0.694738)
scene.camera = ob_auto_camera
light_auto_sun = bpy.data.lights.new('AutoSun', 'SUN')
light_auto_sun.energy = 3.0
light_auto_sun.angle = 0.0523599
ob_auto_sun = bpy.data.objects.new('AutoSun', light_auto_sun)
scene.collection.objects.link(ob_auto_sun)
ob_auto_sun.rotation_euler = (0.872665, 0.174533, 0.523599)
bpy.context.view_layer.update()

